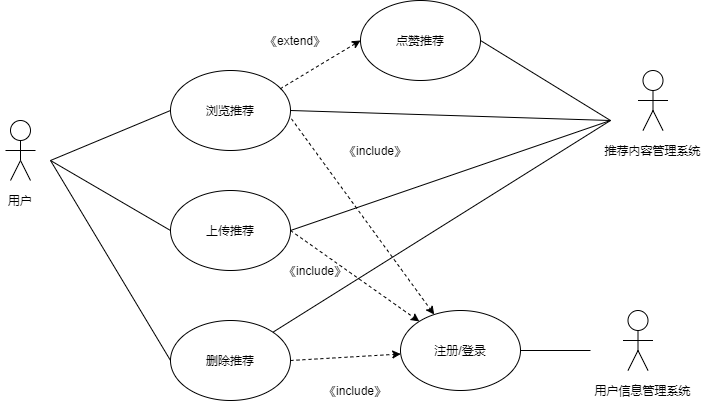

The diagram above was exported from draw.io. Its source (the exported page's mxGraphModel, read from the mxfile embedded in the PNG):
<mxGraphModel dx="1161" dy="685" grid="1" gridSize="10" guides="1" tooltips="1" connect="1" arrows="1" fold="1" page="1" pageScale="1" pageWidth="827" pageHeight="1169" math="0" shadow="0">
  <root>
    <mxCell id="0" />
    <mxCell id="1" parent="0" />
    <mxCell id="3" value="" style="ellipse;whiteSpace=wrap;html=1;aspect=fixed;" vertex="1" parent="1">
      <mxGeometry x="50" y="270" width="20" height="20" as="geometry" />
    </mxCell>
    <mxCell id="4" value="" style="endArrow=none;html=1;" edge="1" parent="1">
      <mxGeometry width="50" height="50" relative="1" as="geometry">
        <mxPoint x="45" y="300" as="sourcePoint" />
        <mxPoint x="75" y="300" as="targetPoint" />
      </mxGeometry>
    </mxCell>
    <mxCell id="7" value="" style="endArrow=none;html=1;entryX=0.5;entryY=1;entryDx=0;entryDy=0;" edge="1" parent="1" target="3">
      <mxGeometry width="50" height="50" relative="1" as="geometry">
        <mxPoint x="60" y="310" as="sourcePoint" />
        <mxPoint x="90" y="280" as="targetPoint" />
      </mxGeometry>
    </mxCell>
    <mxCell id="8" value="" style="endArrow=none;html=1;" edge="1" parent="1">
      <mxGeometry width="50" height="50" relative="1" as="geometry">
        <mxPoint x="50" y="330" as="sourcePoint" />
        <mxPoint x="60" y="310" as="targetPoint" />
      </mxGeometry>
    </mxCell>
    <mxCell id="9" value="" style="endArrow=none;html=1;" edge="1" parent="1">
      <mxGeometry width="50" height="50" relative="1" as="geometry">
        <mxPoint x="70" y="330" as="sourcePoint" />
        <mxPoint x="60" y="310" as="targetPoint" />
      </mxGeometry>
    </mxCell>
    <mxCell id="10" value="用户" style="text;html=1;strokeColor=none;fillColor=none;align=center;verticalAlign=middle;whiteSpace=wrap;rounded=0;" vertex="1" parent="1">
      <mxGeometry x="40" y="340" width="40" height="20" as="geometry" />
    </mxCell>
    <mxCell id="23" value="" style="endArrow=none;html=1;entryX=0;entryY=0.5;entryDx=0;entryDy=0;" edge="1" parent="1" target="24">
      <mxGeometry width="50" height="50" relative="1" as="geometry">
        <mxPoint x="90" y="310" as="sourcePoint" />
        <mxPoint x="240" y="340" as="targetPoint" />
      </mxGeometry>
    </mxCell>
    <mxCell id="24" value="上传推荐" style="ellipse;whiteSpace=wrap;html=1;" vertex="1" parent="1">
      <mxGeometry x="210" y="340" width="120" height="80" as="geometry" />
    </mxCell>
    <mxCell id="27" value="" style="endArrow=classic;html=1;" edge="1" parent="1">
      <mxGeometry width="50" height="50" relative="1" as="geometry">
        <mxPoint x="440" y="160" as="sourcePoint" />
        <mxPoint x="440" y="160" as="targetPoint" />
      </mxGeometry>
    </mxCell>
    <mxCell id="29" value="注册/登录" style="ellipse;whiteSpace=wrap;html=1;" vertex="1" parent="1">
      <mxGeometry x="440" y="460" width="120" height="80" as="geometry" />
    </mxCell>
    <mxCell id="31" value="" style="endArrow=none;html=1;exitX=1;exitY=0.5;exitDx=0;exitDy=0;" edge="1" parent="1" source="29">
      <mxGeometry width="50" height="50" relative="1" as="geometry">
        <mxPoint x="500" y="300" as="sourcePoint" />
        <mxPoint x="630" y="500" as="targetPoint" />
      </mxGeometry>
    </mxCell>
    <mxCell id="33" value="" style="endArrow=none;html=1;exitX=1;exitY=0.5;exitDx=0;exitDy=0;" edge="1" parent="1" source="24">
      <mxGeometry width="50" height="50" relative="1" as="geometry">
        <mxPoint x="410" y="460" as="sourcePoint" />
        <mxPoint x="650" y="270" as="targetPoint" />
      </mxGeometry>
    </mxCell>
    <mxCell id="34" value="浏览推荐" style="ellipse;whiteSpace=wrap;html=1;" vertex="1" parent="1">
      <mxGeometry x="210" y="220" width="120" height="80" as="geometry" />
    </mxCell>
    <mxCell id="35" value="" style="endArrow=none;html=1;entryX=0;entryY=0.5;entryDx=0;entryDy=0;" edge="1" parent="1" target="34">
      <mxGeometry width="50" height="50" relative="1" as="geometry">
        <mxPoint x="90" y="310" as="sourcePoint" />
        <mxPoint x="190" y="340" as="targetPoint" />
      </mxGeometry>
    </mxCell>
    <mxCell id="36" value="" style="endArrow=none;html=1;exitX=1;exitY=0.5;exitDx=0;exitDy=0;" edge="1" parent="1" source="34">
      <mxGeometry width="50" height="50" relative="1" as="geometry">
        <mxPoint x="430" y="550" as="sourcePoint" />
        <mxPoint x="650" y="270" as="targetPoint" />
      </mxGeometry>
    </mxCell>
    <mxCell id="43" value="点赞推荐" style="ellipse;whiteSpace=wrap;html=1;" vertex="1" parent="1">
      <mxGeometry x="400" y="150" width="120" height="80" as="geometry" />
    </mxCell>
    <mxCell id="48" value="" style="endArrow=none;html=1;exitX=1;exitY=0.5;exitDx=0;exitDy=0;" edge="1" parent="1" source="43">
      <mxGeometry width="50" height="50" relative="1" as="geometry">
        <mxPoint x="460" y="560" as="sourcePoint" />
        <mxPoint x="650" y="270" as="targetPoint" />
      </mxGeometry>
    </mxCell>
    <mxCell id="49" value="删除推荐" style="ellipse;whiteSpace=wrap;html=1;" vertex="1" parent="1">
      <mxGeometry x="210" y="470" width="120" height="80" as="geometry" />
    </mxCell>
    <mxCell id="50" value="" style="endArrow=none;html=1;entryX=0;entryY=0.5;entryDx=0;entryDy=0;" edge="1" parent="1" target="49">
      <mxGeometry width="50" height="50" relative="1" as="geometry">
        <mxPoint x="90" y="310" as="sourcePoint" />
        <mxPoint x="150" y="390" as="targetPoint" />
      </mxGeometry>
    </mxCell>
    <mxCell id="51" value="" style="endArrow=none;html=1;exitX=1;exitY=0;exitDx=0;exitDy=0;" edge="1" parent="1" source="49">
      <mxGeometry width="50" height="50" relative="1" as="geometry">
        <mxPoint x="400" y="650" as="sourcePoint" />
        <mxPoint x="650" y="270" as="targetPoint" />
      </mxGeometry>
    </mxCell>
    <mxCell id="56" value="" style="group" vertex="1" connectable="0" parent="1">
      <mxGeometry x="640" y="220" width="105" height="90" as="geometry" />
    </mxCell>
    <mxCell id="16" value="" style="ellipse;whiteSpace=wrap;html=1;aspect=fixed;" vertex="1" parent="56">
      <mxGeometry x="42.5" width="20" height="20" as="geometry" />
    </mxCell>
    <mxCell id="17" value="" style="endArrow=none;html=1;" edge="1" parent="56">
      <mxGeometry width="50" height="50" relative="1" as="geometry">
        <mxPoint x="37.5" y="30" as="sourcePoint" />
        <mxPoint x="67.5" y="30" as="targetPoint" />
      </mxGeometry>
    </mxCell>
    <mxCell id="18" value="" style="endArrow=none;html=1;entryX=0.5;entryY=1;entryDx=0;entryDy=0;" edge="1" parent="56" target="16">
      <mxGeometry width="50" height="50" relative="1" as="geometry">
        <mxPoint x="52.5" y="40" as="sourcePoint" />
        <mxPoint x="82.5" y="10" as="targetPoint" />
      </mxGeometry>
    </mxCell>
    <mxCell id="19" value="" style="endArrow=none;html=1;" edge="1" parent="56">
      <mxGeometry width="50" height="50" relative="1" as="geometry">
        <mxPoint x="42.5" y="60" as="sourcePoint" />
        <mxPoint x="52.5" y="40" as="targetPoint" />
      </mxGeometry>
    </mxCell>
    <mxCell id="20" value="" style="endArrow=none;html=1;" edge="1" parent="56">
      <mxGeometry width="50" height="50" relative="1" as="geometry">
        <mxPoint x="62.5" y="60" as="sourcePoint" />
        <mxPoint x="52.5" y="40" as="targetPoint" />
      </mxGeometry>
    </mxCell>
    <mxCell id="22" value="推荐内容管理系统" style="text;html=1;strokeColor=none;fillColor=none;align=center;verticalAlign=middle;whiteSpace=wrap;rounded=0;" vertex="1" parent="56">
      <mxGeometry y="70" width="105" height="20" as="geometry" />
    </mxCell>
    <mxCell id="57" value="" style="group" vertex="1" connectable="0" parent="1">
      <mxGeometry x="630" y="460" width="105" height="90" as="geometry" />
    </mxCell>
    <mxCell id="11" value="" style="ellipse;whiteSpace=wrap;html=1;aspect=fixed;" vertex="1" parent="57">
      <mxGeometry x="37.5" width="20" height="20" as="geometry" />
    </mxCell>
    <mxCell id="12" value="" style="endArrow=none;html=1;" edge="1" parent="57">
      <mxGeometry width="50" height="50" relative="1" as="geometry">
        <mxPoint x="32.5" y="30" as="sourcePoint" />
        <mxPoint x="62.5" y="30" as="targetPoint" />
      </mxGeometry>
    </mxCell>
    <mxCell id="13" value="" style="endArrow=none;html=1;entryX=0.5;entryY=1;entryDx=0;entryDy=0;" edge="1" parent="57" target="11">
      <mxGeometry width="50" height="50" relative="1" as="geometry">
        <mxPoint x="47.5" y="40" as="sourcePoint" />
        <mxPoint x="77.5" y="10" as="targetPoint" />
      </mxGeometry>
    </mxCell>
    <mxCell id="14" value="" style="endArrow=none;html=1;" edge="1" parent="57">
      <mxGeometry width="50" height="50" relative="1" as="geometry">
        <mxPoint x="37.5" y="60" as="sourcePoint" />
        <mxPoint x="47.5" y="40" as="targetPoint" />
      </mxGeometry>
    </mxCell>
    <mxCell id="15" value="" style="endArrow=none;html=1;" edge="1" parent="57">
      <mxGeometry width="50" height="50" relative="1" as="geometry">
        <mxPoint x="57.5" y="60" as="sourcePoint" />
        <mxPoint x="47.5" y="40" as="targetPoint" />
      </mxGeometry>
    </mxCell>
    <mxCell id="21" value="用户信息管理系统" style="text;html=1;strokeColor=none;fillColor=none;align=center;verticalAlign=middle;whiteSpace=wrap;rounded=0;" vertex="1" parent="57">
      <mxGeometry y="70" width="105" height="20" as="geometry" />
    </mxCell>
    <mxCell id="61" value="" style="endArrow=classic;dashed=1;html=1;exitX=1.008;exitY=0.604;exitDx=0;exitDy=0;exitPerimeter=0;" edge="1" parent="1" source="34" target="29">
      <mxGeometry width="50" height="50" relative="1" as="geometry">
        <mxPoint x="500" y="360" as="sourcePoint" />
        <mxPoint x="550" y="310" as="targetPoint" />
      </mxGeometry>
    </mxCell>
    <mxCell id="63" value="" style="endArrow=classic;dashed=1;html=1;exitX=1;exitY=0.5;exitDx=0;exitDy=0;" edge="1" parent="1" source="24" target="29">
      <mxGeometry width="50" height="50" relative="1" as="geometry">
        <mxPoint x="334.3599999999999" y="251.03999999999996" as="sourcePoint" />
        <mxPoint x="410" y="210" as="targetPoint" />
      </mxGeometry>
    </mxCell>
    <mxCell id="64" value="" style="endArrow=classic;dashed=1;html=1;exitX=1;exitY=0.5;exitDx=0;exitDy=0;" edge="1" parent="1" source="49" target="29">
      <mxGeometry width="50" height="50" relative="1" as="geometry">
        <mxPoint x="344.3599999999999" y="261.03999999999996" as="sourcePoint" />
        <mxPoint x="420" y="220" as="targetPoint" />
      </mxGeometry>
    </mxCell>
    <mxCell id="65" value="" style="endArrow=classic;dashed=1;html=1;entryX=0;entryY=0.5;entryDx=0;entryDy=0;exitX=0.914;exitY=0.229;exitDx=0;exitDy=0;exitPerimeter=0;" edge="1" parent="1" source="34" target="43">
      <mxGeometry width="50" height="50" relative="1" as="geometry">
        <mxPoint x="310" y="235" as="sourcePoint" />
        <mxPoint x="430" y="230" as="targetPoint" />
      </mxGeometry>
    </mxCell>
    <mxCell id="66" value="《include》" style="text;html=1;strokeColor=none;fillColor=none;align=center;verticalAlign=middle;whiteSpace=wrap;rounded=0;" vertex="1" parent="1">
      <mxGeometry x="380" y="290" width="70" height="20" as="geometry" />
    </mxCell>
    <mxCell id="67" value="《include》" style="text;html=1;strokeColor=none;fillColor=none;align=center;verticalAlign=middle;whiteSpace=wrap;rounded=0;" vertex="1" parent="1">
      <mxGeometry x="320" y="410" width="70" height="20" as="geometry" />
    </mxCell>
    <mxCell id="68" value="《include》" style="text;html=1;strokeColor=none;fillColor=none;align=center;verticalAlign=middle;whiteSpace=wrap;rounded=0;" vertex="1" parent="1">
      <mxGeometry x="360" y="530" width="70" height="20" as="geometry" />
    </mxCell>
    <mxCell id="69" value="《extend》" style="text;html=1;strokeColor=none;fillColor=none;align=center;verticalAlign=middle;whiteSpace=wrap;rounded=0;" vertex="1" parent="1">
      <mxGeometry x="300" y="180" width="70" height="20" as="geometry" />
    </mxCell>
  </root>
</mxGraphModel>